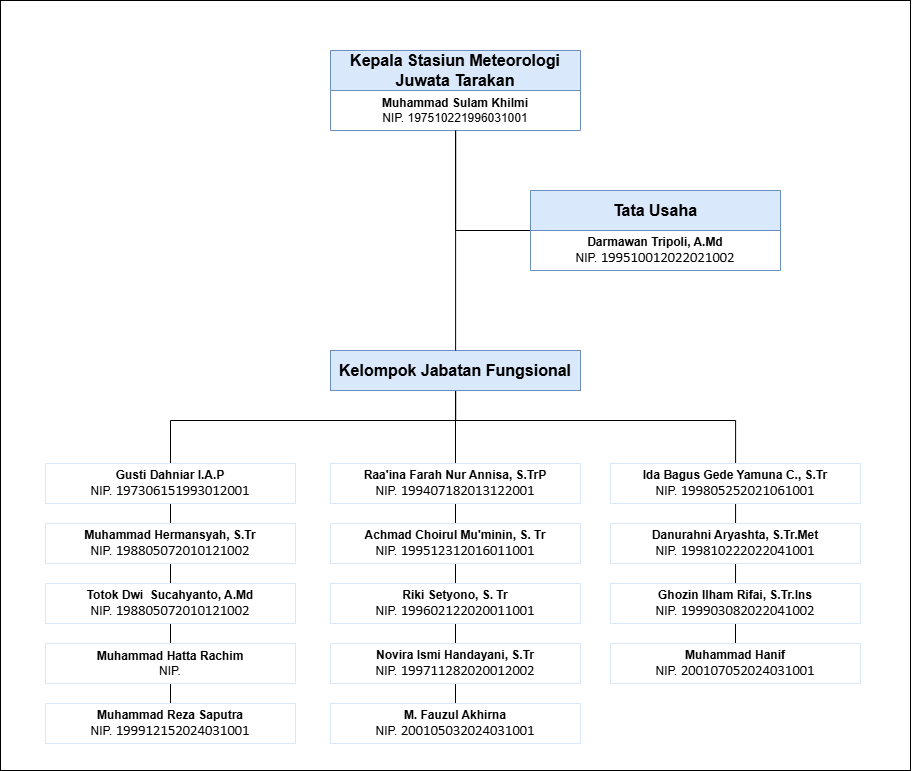

The diagram above was exported from draw.io. Its source (the exported page's mxGraphModel, read from the mxfile embedded in the PNG):
<mxGraphModel dx="1198" dy="696" grid="1" gridSize="10" guides="1" tooltips="1" connect="1" arrows="1" fold="1" page="1" pageScale="1" pageWidth="850" pageHeight="1100" math="0" shadow="0">
  <root>
    <mxCell id="0" />
    <mxCell id="1" parent="0" />
    <mxCell id="lLbWcHukQ5BZ4XVQXjyb-15" style="edgeStyle=orthogonalEdgeStyle;rounded=0;orthogonalLoop=1;jettySize=auto;html=1;strokeColor=default;curved=0;endArrow=none;startFill=0;entryX=0;entryY=0.5;entryDx=0;entryDy=0;align=center;" edge="1" parent="1" source="lLbWcHukQ5BZ4XVQXjyb-6" target="lLbWcHukQ5BZ4XVQXjyb-12">
      <mxGeometry relative="1" as="geometry" />
    </mxCell>
    <mxCell id="lLbWcHukQ5BZ4XVQXjyb-6" value="&lt;div&gt;&lt;span style=&quot;white-space-collapse: preserve;&quot;&gt;&lt;b&gt;&lt;font style=&quot;font-size: 16px;&quot;&gt;Kepala Stasiun Meteorologi Juwata&amp;nbsp;Tarakan&lt;/font&gt;&lt;/b&gt;&lt;/span&gt;&lt;/div&gt;" style="swimlane;fontStyle=0;childLayout=stackLayout;horizontal=1;startSize=40;horizontalStack=0;resizeParent=1;resizeParentMax=0;resizeLast=0;collapsible=1;marginBottom=0;whiteSpace=wrap;html=1;align=center;verticalAlign=middle;labelPosition=center;verticalLabelPosition=middle;fillColor=#dae8fc;strokeColor=#6c8ebf;" vertex="1" parent="1">
      <mxGeometry x="340" y="90" width="250" height="80" as="geometry" />
    </mxCell>
    <mxCell id="lLbWcHukQ5BZ4XVQXjyb-7" value="&lt;b style=&quot;background-color: transparent; color: light-dark(rgb(0, 0, 0), rgb(255, 255, 255)); white-space-collapse: preserve;&quot;&gt;Muhammad Sulam Khilmi&lt;/b&gt;&lt;br&gt;&lt;div style=&quot;&quot;&gt;&lt;span style=&quot;color: light-dark(rgb(0, 0, 0), rgb(255, 255, 255)); background-color: transparent;&quot;&gt;&lt;span style=&quot;white-space-collapse: preserve;&quot;&gt;NIP. &lt;/span&gt;&lt;span style=&quot;background-color: transparent; color: light-dark(rgb(0, 0, 0), rgb(255, 255, 255));&quot;&gt;197510221996031001&lt;/span&gt;&lt;/span&gt;&lt;/div&gt;" style="text;strokeColor=none;fillColor=none;align=center;verticalAlign=middle;spacingLeft=4;spacingRight=4;overflow=hidden;points=[[0,0.5],[1,0.5]];portConstraint=eastwest;rotatable=0;whiteSpace=wrap;html=1;" vertex="1" parent="lLbWcHukQ5BZ4XVQXjyb-6">
      <mxGeometry y="40" width="250" height="40" as="geometry" />
    </mxCell>
    <mxCell id="lLbWcHukQ5BZ4XVQXjyb-12" value="&lt;span style=&quot;white-space-collapse: preserve;&quot;&gt;&lt;font style=&quot;font-size: 16px;&quot;&gt;&lt;b style=&quot;&quot;&gt;Tata Usaha&lt;/b&gt;&lt;/font&gt;&lt;/span&gt;" style="swimlane;fontStyle=0;childLayout=stackLayout;horizontal=1;startSize=40;horizontalStack=0;resizeParent=1;resizeParentMax=0;resizeLast=0;collapsible=1;marginBottom=0;whiteSpace=wrap;html=1;align=center;verticalAlign=middle;labelPosition=center;verticalLabelPosition=middle;fillColor=#dae8fc;strokeColor=#6c8ebf;" vertex="1" parent="1">
      <mxGeometry x="540" y="230" width="250" height="80" as="geometry" />
    </mxCell>
    <mxCell id="lLbWcHukQ5BZ4XVQXjyb-13" value="&lt;blockquote style=&quot;margin: 0 0 0 40px; border: none; padding: 0px;&quot;&gt;&lt;span&gt;&lt;/span&gt;&lt;span&gt;&lt;/span&gt;&lt;/blockquote&gt;&lt;b style=&quot;white-space-collapse: preserve; background-color: transparent; color: light-dark(rgb(0, 0, 0), rgb(255, 255, 255));&quot;&gt;Darmawan Tripoli, A.Md&lt;/b&gt;&lt;br&gt;&lt;div style=&quot;&quot;&gt;&lt;span style=&quot;background-color: transparent; color: light-dark(rgb(0, 0, 0), rgb(255, 255, 255));&quot;&gt;&lt;span style=&quot;white-space-collapse: preserve;&quot;&gt;NIP. &lt;/span&gt;&lt;/span&gt;&lt;span style=&quot;font-family: Calibri, sans-serif; font-size: 11pt; background-color: transparent; color: light-dark(rgb(0, 0, 0), rgb(255, 255, 255));&quot;&gt;199510012022021002&lt;/span&gt;&lt;/div&gt;" style="text;strokeColor=none;fillColor=none;align=center;verticalAlign=middle;spacingLeft=4;spacingRight=4;overflow=hidden;points=[[0,0.5],[1,0.5]];portConstraint=eastwest;rotatable=0;whiteSpace=wrap;html=1;" vertex="1" parent="lLbWcHukQ5BZ4XVQXjyb-12">
      <mxGeometry y="40" width="250" height="40" as="geometry" />
    </mxCell>
    <mxCell id="lLbWcHukQ5BZ4XVQXjyb-30" style="edgeStyle=orthogonalEdgeStyle;rounded=0;orthogonalLoop=1;jettySize=auto;html=1;endArrow=none;startFill=0;entryX=0.467;entryY=0.996;entryDx=0;entryDy=0;entryPerimeter=0;" edge="1" parent="1" source="lLbWcHukQ5BZ4XVQXjyb-20" target="lLbWcHukQ5BZ4XVQXjyb-27">
      <mxGeometry relative="1" as="geometry">
        <Array as="points">
          <mxPoint x="465" y="460" />
          <mxPoint x="180" y="460" />
          <mxPoint x="180" y="783" />
        </Array>
      </mxGeometry>
    </mxCell>
    <mxCell id="lLbWcHukQ5BZ4XVQXjyb-41" style="edgeStyle=orthogonalEdgeStyle;rounded=0;orthogonalLoop=1;jettySize=auto;html=1;endArrow=none;startFill=0;entryX=0.5;entryY=0;entryDx=0;entryDy=0;" edge="1" parent="1" source="lLbWcHukQ5BZ4XVQXjyb-20" target="lLbWcHukQ5BZ4XVQXjyb-39">
      <mxGeometry relative="1" as="geometry">
        <mxPoint x="745.0000000000002" y="743" as="targetPoint" />
        <Array as="points">
          <mxPoint x="465" y="460" />
          <mxPoint x="745" y="460" />
        </Array>
      </mxGeometry>
    </mxCell>
    <mxCell id="lLbWcHukQ5BZ4XVQXjyb-42" style="edgeStyle=orthogonalEdgeStyle;rounded=0;orthogonalLoop=1;jettySize=auto;html=1;entryX=0.5;entryY=0;entryDx=0;entryDy=0;endArrow=none;startFill=0;" edge="1" parent="1" source="lLbWcHukQ5BZ4XVQXjyb-20" target="lLbWcHukQ5BZ4XVQXjyb-33">
      <mxGeometry relative="1" as="geometry" />
    </mxCell>
    <mxCell id="lLbWcHukQ5BZ4XVQXjyb-20" value="&lt;span style=&quot;white-space-collapse: preserve;&quot;&gt;&lt;font style=&quot;font-size: 16px;&quot;&gt;&lt;b style=&quot;&quot;&gt;Kelompok Jabatan Fungsional&lt;/b&gt;&lt;/font&gt;&lt;/span&gt;" style="rounded=0;whiteSpace=wrap;html=1;fillColor=#dae8fc;strokeColor=#6c8ebf;" vertex="1" parent="1">
      <mxGeometry x="340" y="390" width="250" height="40" as="geometry" />
    </mxCell>
    <mxCell id="lLbWcHukQ5BZ4XVQXjyb-22" style="edgeStyle=orthogonalEdgeStyle;rounded=0;orthogonalLoop=1;jettySize=auto;html=1;entryX=0.5;entryY=0;entryDx=0;entryDy=0;endArrow=none;startFill=0;" edge="1" parent="1" source="lLbWcHukQ5BZ4XVQXjyb-7" target="lLbWcHukQ5BZ4XVQXjyb-20">
      <mxGeometry relative="1" as="geometry">
        <Array as="points">
          <mxPoint x="465" y="390" />
        </Array>
      </mxGeometry>
    </mxCell>
    <mxCell id="lLbWcHukQ5BZ4XVQXjyb-25" value="&lt;span&gt;&lt;/span&gt;&lt;div&gt;&lt;span&gt;&lt;span&gt;&lt;/span&gt;&lt;span style=&quot;white-space-collapse: preserve;&quot;&gt;Gusti Dahniar I.A.P&lt;/span&gt;&lt;/span&gt;&lt;/div&gt;&lt;div&gt;&lt;span style=&quot;font-weight: normal;&quot;&gt;&lt;span&gt;&lt;span style=&quot;white-space-collapse: preserve;&quot;&gt;NIP. &lt;/span&gt;&lt;/span&gt;&lt;span style=&quot;font-family: Calibri, sans-serif; font-size: 11pt; background-color: transparent; color: light-dark(rgb(0, 0, 0), rgb(255, 255, 255));&quot;&gt;197306151993012001&lt;/span&gt;&lt;/span&gt;&lt;/div&gt;" style="rounded=0;whiteSpace=wrap;html=1;fontStyle=1;align=center;strokeColor=light-dark(#dae8fc, #ededed);" vertex="1" parent="1">
      <mxGeometry x="55" y="503" width="250" height="40" as="geometry" />
    </mxCell>
    <mxCell id="lLbWcHukQ5BZ4XVQXjyb-26" value="&lt;span&gt;&lt;/span&gt;&lt;div&gt;&lt;span&gt;&lt;span&gt;&lt;/span&gt;&lt;span style=&quot;white-space-collapse: preserve;&quot;&gt;Muhammad Hermansyah, S.Tr&lt;/span&gt;&lt;/span&gt;&lt;/div&gt;&lt;div&gt;&lt;span style=&quot;font-weight: normal;&quot;&gt;&lt;span&gt;&lt;span style=&quot;white-space-collapse: preserve;&quot;&gt;NIP. &lt;/span&gt;&lt;/span&gt;&lt;span style=&quot;font-family: Calibri, sans-serif; font-size: 11pt; background-color: transparent; color: light-dark(rgb(0, 0, 0), rgb(255, 255, 255));&quot;&gt;198805072010121002&lt;/span&gt;&lt;/span&gt;&lt;/div&gt;" style="rounded=0;whiteSpace=wrap;html=1;fontStyle=1;align=center;strokeColor=light-dark(#dae8fc, #ededed);" vertex="1" parent="1">
      <mxGeometry x="55" y="563" width="250" height="40" as="geometry" />
    </mxCell>
    <mxCell id="lLbWcHukQ5BZ4XVQXjyb-27" value="&lt;span&gt;&lt;/span&gt;&lt;div&gt;&lt;span&gt;&lt;span&gt;&lt;/span&gt;&lt;span style=&quot;white-space-collapse: preserve;&quot;&gt;Muhammad Reza Saputra&lt;/span&gt;&lt;/span&gt;&lt;/div&gt;&lt;div&gt;&lt;span style=&quot;font-weight: normal;&quot;&gt;&lt;span&gt;&lt;span style=&quot;white-space-collapse: preserve;&quot;&gt;NIP. &lt;/span&gt;&lt;/span&gt;&lt;span style=&quot;font-family: Calibri, sans-serif; font-size: 11pt; background-color: transparent; color: light-dark(rgb(0, 0, 0), rgb(255, 255, 255));&quot;&gt;199912152024031001&lt;/span&gt;&lt;/span&gt;&lt;/div&gt;" style="rounded=0;whiteSpace=wrap;html=1;fontStyle=1;align=center;strokeColor=light-dark(#dae8fc, #ededed);" vertex="1" parent="1">
      <mxGeometry x="55" y="743" width="250" height="40" as="geometry" />
    </mxCell>
    <mxCell id="lLbWcHukQ5BZ4XVQXjyb-28" value="&lt;span&gt;&lt;/span&gt;&lt;div&gt;&lt;span&gt;&lt;span&gt;&lt;/span&gt;&lt;span style=&quot;white-space-collapse: preserve;&quot;&gt;Muhammad Hatta Rachim&lt;/span&gt;&lt;/span&gt;&lt;/div&gt;&lt;div&gt;&lt;span&gt;&lt;span style=&quot;white-space-collapse: preserve; font-weight: normal;&quot;&gt;NIP.&lt;/span&gt;&lt;/span&gt;&lt;/div&gt;" style="rounded=0;whiteSpace=wrap;html=1;fontStyle=1;align=center;strokeColor=light-dark(#dae8fc, #ededed);" vertex="1" parent="1">
      <mxGeometry x="55" y="683" width="250" height="40" as="geometry" />
    </mxCell>
    <mxCell id="lLbWcHukQ5BZ4XVQXjyb-29" value="&lt;span&gt;&lt;/span&gt;&lt;div&gt;&lt;span&gt;&lt;span&gt;&lt;/span&gt;&lt;span style=&quot;white-space-collapse: preserve;&quot;&gt;Totok Dwi  Sucahyanto, A.Md&lt;/span&gt;&lt;/span&gt;&lt;/div&gt;&lt;div&gt;&lt;span style=&quot;font-weight: normal;&quot;&gt;&lt;span&gt;&lt;span style=&quot;white-space-collapse: preserve;&quot;&gt;NIP. &lt;/span&gt;&lt;/span&gt;&lt;span style=&quot;font-family: Calibri, sans-serif; font-size: 11pt; background-color: transparent; color: light-dark(rgb(0, 0, 0), rgb(255, 255, 255));&quot;&gt;198805072010121002&lt;/span&gt;&lt;/span&gt;&lt;/div&gt;" style="rounded=0;whiteSpace=wrap;html=1;fontStyle=1;align=center;strokeColor=light-dark(#dae8fc, #ededed);" vertex="1" parent="1">
      <mxGeometry x="55" y="623" width="250" height="40" as="geometry" />
    </mxCell>
    <mxCell id="lLbWcHukQ5BZ4XVQXjyb-31" value="&lt;span&gt;&lt;/span&gt;&lt;div&gt;&lt;span&gt;&lt;span&gt;&lt;/span&gt;&lt;span style=&quot;white-space-collapse: preserve;&quot;&gt;Raa'ina Farah Nur Annisa, S.TrP&lt;/span&gt;&lt;/span&gt;&lt;/div&gt;&lt;div&gt;&lt;span style=&quot;font-weight: normal;&quot;&gt;&lt;span&gt;&lt;span style=&quot;white-space-collapse: preserve;&quot;&gt;NIP. &lt;/span&gt;&lt;/span&gt;&lt;span style=&quot;font-family: Calibri, sans-serif; font-size: 11pt; background-color: transparent; color: light-dark(rgb(0, 0, 0), rgb(255, 255, 255));&quot;&gt;199407182013122001&lt;/span&gt;&lt;/span&gt;&lt;/div&gt;" style="rounded=0;whiteSpace=wrap;html=1;fontStyle=1;align=center;strokeColor=light-dark(#dae8fc, #ededed);" vertex="1" parent="1">
      <mxGeometry x="340" y="503" width="250" height="40" as="geometry" />
    </mxCell>
    <mxCell id="lLbWcHukQ5BZ4XVQXjyb-32" value="&lt;span&gt;&lt;/span&gt;&lt;div&gt;&lt;span&gt;&lt;/span&gt;&lt;span style=&quot;white-space-collapse: preserve;&quot;&gt;Achmad Choirul Mu'minin, S. Tr&lt;/span&gt;&lt;/div&gt;&lt;div&gt;&lt;span style=&quot;font-weight: normal;&quot;&gt;&lt;span style=&quot;white-space-collapse: preserve;&quot;&gt;NIP. &lt;/span&gt;&lt;span style=&quot;font-family: Calibri, sans-serif; font-size: 11pt; background-color: transparent; color: light-dark(rgb(0, 0, 0), rgb(255, 255, 255));&quot;&gt;199512312016011001&lt;/span&gt;&lt;/span&gt;&lt;/div&gt;" style="rounded=0;whiteSpace=wrap;html=1;fontStyle=1;align=center;strokeColor=light-dark(#dae8fc, #ededed);" vertex="1" parent="1">
      <mxGeometry x="340" y="563" width="250" height="40" as="geometry" />
    </mxCell>
    <mxCell id="lLbWcHukQ5BZ4XVQXjyb-33" value="&lt;span&gt;&lt;/span&gt;&lt;div&gt;&lt;span&gt;&lt;/span&gt;&lt;span style=&quot;white-space-collapse: preserve;&quot;&gt;M. Fauzul Akhirna&lt;/span&gt;&lt;/div&gt;&lt;div&gt;&lt;span style=&quot;font-weight: normal;&quot;&gt;&lt;span style=&quot;white-space-collapse: preserve;&quot;&gt;NIP. &lt;/span&gt;&lt;span style=&quot;font-family: Calibri, sans-serif; font-size: 11pt; background-color: transparent; color: light-dark(rgb(0, 0, 0), rgb(255, 255, 255));&quot;&gt;200105032024031001&lt;/span&gt;&lt;/span&gt;&lt;/div&gt;" style="rounded=0;whiteSpace=wrap;html=1;fontStyle=1;align=center;strokeColor=light-dark(#dae8fc, #ededed);" vertex="1" parent="1">
      <mxGeometry x="340" y="743" width="250" height="40" as="geometry" />
    </mxCell>
    <mxCell id="lLbWcHukQ5BZ4XVQXjyb-34" value="&lt;span&gt;&lt;/span&gt;&lt;div&gt;&lt;span&gt;&lt;/span&gt;&lt;span style=&quot;white-space-collapse: preserve;&quot;&gt;Novira Ismi Handayani, S.Tr&lt;/span&gt;&lt;/div&gt;&lt;div&gt;&lt;span style=&quot;font-weight: normal;&quot;&gt;&lt;span style=&quot;white-space-collapse: preserve;&quot;&gt;NIP. &lt;/span&gt;&lt;span style=&quot;font-family: Calibri, sans-serif; font-size: 11pt; background-color: transparent; color: light-dark(rgb(0, 0, 0), rgb(255, 255, 255));&quot;&gt;199711282020012002&lt;/span&gt;&lt;/span&gt;&lt;/div&gt;" style="rounded=0;whiteSpace=wrap;html=1;fontStyle=1;align=center;strokeColor=light-dark(#dae8fc, #ededed);" vertex="1" parent="1">
      <mxGeometry x="340" y="683" width="250" height="40" as="geometry" />
    </mxCell>
    <mxCell id="lLbWcHukQ5BZ4XVQXjyb-35" value="&lt;span&gt;&lt;/span&gt;&lt;div&gt;&lt;span&gt;&lt;/span&gt;&lt;span style=&quot;white-space-collapse: preserve;&quot;&gt;Riki Setyono, S. Tr&lt;/span&gt;&lt;/div&gt;&lt;div&gt;&lt;span style=&quot;font-weight: normal;&quot;&gt;&lt;span style=&quot;white-space-collapse: preserve;&quot;&gt;NIP. &lt;/span&gt;&lt;span style=&quot;font-family: Calibri, sans-serif; font-size: 11pt; background-color: transparent; color: light-dark(rgb(0, 0, 0), rgb(255, 255, 255));&quot;&gt;199602122020011001&lt;/span&gt;&lt;/span&gt;&lt;/div&gt;" style="rounded=0;whiteSpace=wrap;html=1;fontStyle=1;align=center;strokeColor=light-dark(#dae8fc, #ededed);" vertex="1" parent="1">
      <mxGeometry x="340" y="623" width="250" height="40" as="geometry" />
    </mxCell>
    <mxCell id="lLbWcHukQ5BZ4XVQXjyb-36" value="&lt;span&gt;&lt;/span&gt;&lt;div&gt;&lt;span&gt;&lt;/span&gt;&lt;span style=&quot;white-space-collapse: preserve;&quot;&gt;Ida Bagus Gede Yamuna C., S.Tr&lt;/span&gt;&lt;/div&gt;&lt;div&gt;&lt;span style=&quot;font-weight: normal;&quot;&gt;&lt;span style=&quot;white-space-collapse: preserve;&quot;&gt;NIP. &lt;/span&gt;&lt;span style=&quot;font-family: Calibri, sans-serif; font-size: 11pt; background-color: transparent; color: light-dark(rgb(0, 0, 0), rgb(255, 255, 255));&quot;&gt;199805252021061001&lt;/span&gt;&lt;/span&gt;&lt;/div&gt;" style="rounded=0;whiteSpace=wrap;html=1;fontStyle=1;align=center;strokeColor=light-dark(#dae8fc, #ededed);" vertex="1" parent="1">
      <mxGeometry x="620" y="503" width="250" height="40" as="geometry" />
    </mxCell>
    <mxCell id="lLbWcHukQ5BZ4XVQXjyb-37" value="&lt;span&gt;&lt;/span&gt;&lt;div&gt;&lt;span&gt;&lt;/span&gt;&lt;span style=&quot;white-space-collapse: preserve;&quot;&gt;Danurahni Aryashta, S.Tr.Met&lt;/span&gt;&lt;/div&gt;&lt;div&gt;&lt;span style=&quot;font-weight: normal;&quot;&gt;&lt;span style=&quot;white-space-collapse: preserve;&quot;&gt;NIP. &lt;/span&gt;&lt;span style=&quot;font-family: Calibri, sans-serif; font-size: 11pt; background-color: transparent; color: light-dark(rgb(0, 0, 0), rgb(255, 255, 255));&quot;&gt;199810222022041001&lt;/span&gt;&lt;/span&gt;&lt;/div&gt;" style="rounded=0;whiteSpace=wrap;html=1;fontStyle=1;align=center;strokeColor=light-dark(#dae8fc, #ededed);" vertex="1" parent="1">
      <mxGeometry x="620" y="563" width="250" height="40" as="geometry" />
    </mxCell>
    <mxCell id="lLbWcHukQ5BZ4XVQXjyb-39" value="&lt;span&gt;&lt;/span&gt;&lt;div&gt;&lt;span&gt;&lt;/span&gt;&lt;span style=&quot;white-space-collapse: preserve;&quot;&gt;Muhammad Hanif&lt;/span&gt;&lt;/div&gt;&lt;div&gt;&lt;span style=&quot;font-weight: normal;&quot;&gt;&lt;span style=&quot;white-space-collapse: preserve;&quot;&gt;NIP. &lt;/span&gt;&lt;span style=&quot;font-family: Calibri, sans-serif; font-size: 11pt; background-color: transparent; color: light-dark(rgb(0, 0, 0), rgb(255, 255, 255));&quot;&gt;200107052024031001&lt;/span&gt;&lt;/span&gt;&lt;/div&gt;" style="rounded=0;whiteSpace=wrap;html=1;fontStyle=1;align=center;strokeColor=light-dark(#dae8fc, #ededed);" vertex="1" parent="1">
      <mxGeometry x="620" y="683" width="250" height="40" as="geometry" />
    </mxCell>
    <mxCell id="lLbWcHukQ5BZ4XVQXjyb-40" value="&lt;span&gt;&lt;/span&gt;&lt;div&gt;&lt;span&gt;&lt;/span&gt;&lt;span style=&quot;white-space-collapse: preserve;&quot;&gt;Ghozin Ilham Rifai, S.Tr.Ins&lt;/span&gt;&lt;/div&gt;&lt;div&gt;&lt;span style=&quot;font-weight: normal;&quot;&gt;&lt;span style=&quot;white-space-collapse: preserve;&quot;&gt;NIP. &lt;/span&gt;&lt;span style=&quot;font-family: Calibri, sans-serif; font-size: 11pt; background-color: transparent; color: light-dark(rgb(0, 0, 0), rgb(255, 255, 255));&quot;&gt;199903082022041002&lt;/span&gt;&lt;/span&gt;&lt;/div&gt;" style="rounded=0;whiteSpace=wrap;html=1;fontStyle=1;align=center;strokeColor=light-dark(#dae8fc, #ededed);" vertex="1" parent="1">
      <mxGeometry x="620" y="623" width="250" height="40" as="geometry" />
    </mxCell>
    <mxCell id="lLbWcHukQ5BZ4XVQXjyb-48" value="" style="rounded=0;whiteSpace=wrap;html=1;fillColor=none;" vertex="1" parent="1">
      <mxGeometry x="10" y="40" width="910" height="770" as="geometry" />
    </mxCell>
  </root>
</mxGraphModel>